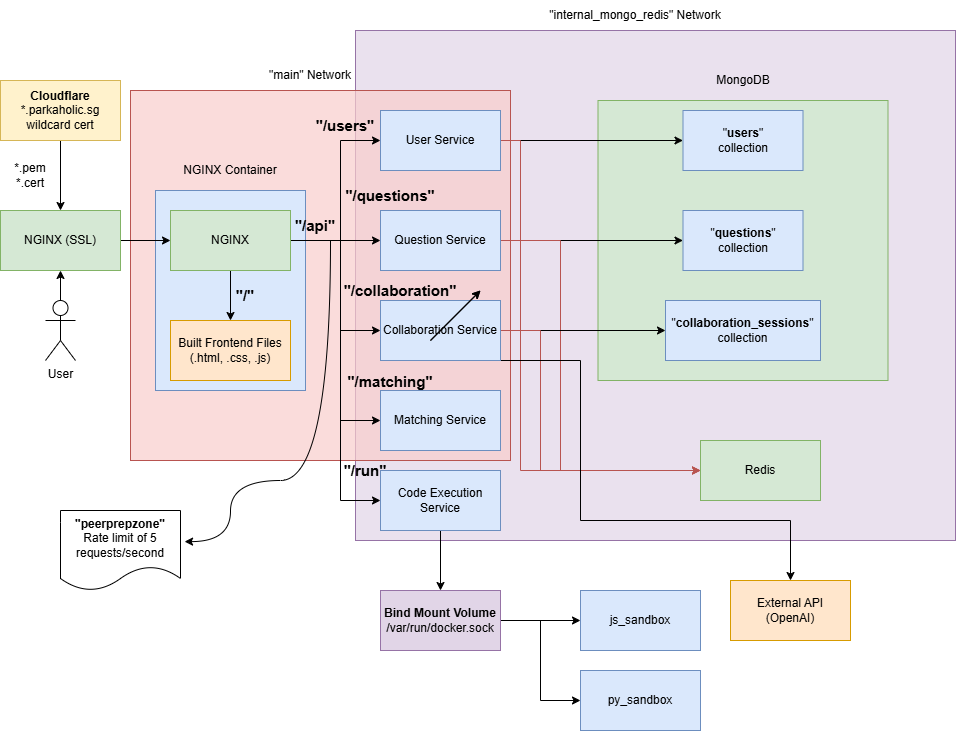

The diagram above was exported from draw.io. Its source (the exported page's mxGraphModel, read from the mxfile embedded in the PNG):
<mxGraphModel dx="1051" dy="663" grid="1" gridSize="10" guides="1" tooltips="1" connect="1" arrows="1" fold="1" page="1" pageScale="1" pageWidth="850" pageHeight="1100" math="0" shadow="0">
  <root>
    <mxCell id="0" />
    <mxCell id="1" parent="0" />
    <mxCell id="RirraL9qLZYPVxR3pHyk-1" value="" style="rounded=0;whiteSpace=wrap;html=1;fillColor=#e1d5e7;fillStyle=solid;strokeColor=#9673a6;gradientColor=none;fillOpacity=70;" parent="1" vertex="1">
      <mxGeometry x="425" y="80" width="600" height="510" as="geometry" />
    </mxCell>
    <mxCell id="RirraL9qLZYPVxR3pHyk-3" value="" style="rounded=0;whiteSpace=wrap;html=1;fillColor=#f8cecc;fillStyle=solid;strokeColor=#b85450;fillOpacity=70;" parent="1" vertex="1">
      <mxGeometry x="200" y="140" width="380" height="370" as="geometry" />
    </mxCell>
    <mxCell id="QwHBwgnYl4Hv5XBhtzQy-1" value="" style="rounded=0;whiteSpace=wrap;html=1;fillColor=#dae8fc;fillStyle=solid;strokeColor=#6c8ebf;" parent="1" vertex="1">
      <mxGeometry x="225" y="240" width="150" height="200" as="geometry" />
    </mxCell>
    <mxCell id="41EBdhxNxVLZV15aZkeJ-2" value="Redis" style="rounded=0;whiteSpace=wrap;html=1;fillColor=#d5e8d4;strokeColor=#82b366;" parent="1" vertex="1">
      <mxGeometry x="770" y="490" width="120" height="60" as="geometry" />
    </mxCell>
    <mxCell id="41EBdhxNxVLZV15aZkeJ-1" value="" style="rounded=0;whiteSpace=wrap;html=1;fillColor=#d5e8d4;strokeColor=#82b366;fillStyle=solid;" parent="1" vertex="1">
      <mxGeometry x="667.5" y="150" width="290" height="280" as="geometry" />
    </mxCell>
    <mxCell id="41EBdhxNxVLZV15aZkeJ-5" style="edgeStyle=orthogonalEdgeStyle;rounded=0;orthogonalLoop=1;jettySize=auto;html=1;" parent="1" source="41EBdhxNxVLZV15aZkeJ-3" target="41EBdhxNxVLZV15aZkeJ-4" edge="1">
      <mxGeometry relative="1" as="geometry" />
    </mxCell>
    <mxCell id="41EBdhxNxVLZV15aZkeJ-14" style="edgeStyle=orthogonalEdgeStyle;rounded=0;orthogonalLoop=1;jettySize=auto;html=1;entryX=0;entryY=0.5;entryDx=0;entryDy=0;" parent="1" source="41EBdhxNxVLZV15aZkeJ-3" target="41EBdhxNxVLZV15aZkeJ-11" edge="1">
      <mxGeometry relative="1" as="geometry" />
    </mxCell>
    <mxCell id="41EBdhxNxVLZV15aZkeJ-15" style="edgeStyle=orthogonalEdgeStyle;rounded=0;orthogonalLoop=1;jettySize=auto;html=1;entryX=0;entryY=0.5;entryDx=0;entryDy=0;" parent="1" source="41EBdhxNxVLZV15aZkeJ-3" target="41EBdhxNxVLZV15aZkeJ-10" edge="1">
      <mxGeometry relative="1" as="geometry">
        <Array as="points">
          <mxPoint x="410" y="290" />
          <mxPoint x="410" y="190" />
        </Array>
      </mxGeometry>
    </mxCell>
    <mxCell id="41EBdhxNxVLZV15aZkeJ-16" style="edgeStyle=orthogonalEdgeStyle;rounded=0;orthogonalLoop=1;jettySize=auto;html=1;entryX=0;entryY=0.5;entryDx=0;entryDy=0;" parent="1" source="41EBdhxNxVLZV15aZkeJ-3" target="41EBdhxNxVLZV15aZkeJ-12" edge="1">
      <mxGeometry relative="1" as="geometry">
        <Array as="points">
          <mxPoint x="410" y="290" />
          <mxPoint x="410" y="380" />
        </Array>
      </mxGeometry>
    </mxCell>
    <mxCell id="41EBdhxNxVLZV15aZkeJ-17" style="edgeStyle=orthogonalEdgeStyle;rounded=0;orthogonalLoop=1;jettySize=auto;html=1;entryX=0;entryY=0.5;entryDx=0;entryDy=0;" parent="1" source="41EBdhxNxVLZV15aZkeJ-3" target="41EBdhxNxVLZV15aZkeJ-13" edge="1">
      <mxGeometry relative="1" as="geometry">
        <Array as="points">
          <mxPoint x="410" y="290" />
          <mxPoint x="410" y="470" />
        </Array>
      </mxGeometry>
    </mxCell>
    <mxCell id="0XIW0K8542p3BAa0IinY-8" style="edgeStyle=orthogonalEdgeStyle;rounded=0;orthogonalLoop=1;jettySize=auto;html=1;entryX=0;entryY=0.5;entryDx=0;entryDy=0;" parent="1" source="41EBdhxNxVLZV15aZkeJ-3" target="0XIW0K8542p3BAa0IinY-7" edge="1">
      <mxGeometry relative="1" as="geometry">
        <Array as="points">
          <mxPoint x="410" y="290" />
          <mxPoint x="410" y="550" />
        </Array>
      </mxGeometry>
    </mxCell>
    <mxCell id="41EBdhxNxVLZV15aZkeJ-3" value="NGINX" style="rounded=0;whiteSpace=wrap;html=1;fillColor=#d5e8d4;strokeColor=#82b366;" parent="1" vertex="1">
      <mxGeometry x="240" y="260" width="120" height="60" as="geometry" />
    </mxCell>
    <mxCell id="41EBdhxNxVLZV15aZkeJ-4" value="Built Frontend Files&lt;br&gt;(.html, .css, .js)" style="rounded=0;whiteSpace=wrap;html=1;fillColor=#ffe6cc;strokeColor=#d79b00;" parent="1" vertex="1">
      <mxGeometry x="240" y="370" width="120" height="60" as="geometry" />
    </mxCell>
    <mxCell id="41EBdhxNxVLZV15aZkeJ-7" style="edgeStyle=orthogonalEdgeStyle;rounded=0;orthogonalLoop=1;jettySize=auto;html=1;entryX=0;entryY=0.5;entryDx=0;entryDy=0;" parent="1" target="41EBdhxNxVLZV15aZkeJ-3" edge="1">
      <mxGeometry relative="1" as="geometry">
        <mxPoint x="190" y="290" as="sourcePoint" />
      </mxGeometry>
    </mxCell>
    <mxCell id="RirraL9qLZYPVxR3pHyk-8" style="edgeStyle=orthogonalEdgeStyle;rounded=0;orthogonalLoop=1;jettySize=auto;html=1;entryX=0.5;entryY=1;entryDx=0;entryDy=0;" parent="1" source="41EBdhxNxVLZV15aZkeJ-6" target="RirraL9qLZYPVxR3pHyk-5" edge="1">
      <mxGeometry relative="1" as="geometry" />
    </mxCell>
    <mxCell id="41EBdhxNxVLZV15aZkeJ-6" value="User" style="shape=umlActor;verticalLabelPosition=bottom;verticalAlign=top;html=1;outlineConnect=0;" parent="1" vertex="1">
      <mxGeometry x="115" y="350" width="30" height="60" as="geometry" />
    </mxCell>
    <mxCell id="srvKpYueAVTg1VaY08hH-8" style="edgeStyle=orthogonalEdgeStyle;rounded=0;orthogonalLoop=1;jettySize=auto;html=1;entryX=0;entryY=0.5;entryDx=0;entryDy=0;" parent="1" source="41EBdhxNxVLZV15aZkeJ-10" target="srvKpYueAVTg1VaY08hH-1" edge="1">
      <mxGeometry relative="1" as="geometry" />
    </mxCell>
    <mxCell id="srvKpYueAVTg1VaY08hH-14" style="edgeStyle=orthogonalEdgeStyle;rounded=0;orthogonalLoop=1;jettySize=auto;html=1;entryX=0;entryY=0.5;entryDx=0;entryDy=0;fillColor=#f8cecc;strokeColor=#b85450;" parent="1" source="41EBdhxNxVLZV15aZkeJ-10" target="41EBdhxNxVLZV15aZkeJ-2" edge="1">
      <mxGeometry relative="1" as="geometry">
        <Array as="points">
          <mxPoint x="590" y="190" />
          <mxPoint x="590" y="520" />
        </Array>
      </mxGeometry>
    </mxCell>
    <mxCell id="41EBdhxNxVLZV15aZkeJ-10" value="User Service" style="rounded=0;whiteSpace=wrap;html=1;fillColor=#dae8fc;strokeColor=#6c8ebf;" parent="1" vertex="1">
      <mxGeometry x="450" y="160" width="120" height="60" as="geometry" />
    </mxCell>
    <mxCell id="srvKpYueAVTg1VaY08hH-9" style="edgeStyle=orthogonalEdgeStyle;rounded=0;orthogonalLoop=1;jettySize=auto;html=1;" parent="1" source="41EBdhxNxVLZV15aZkeJ-11" target="srvKpYueAVTg1VaY08hH-4" edge="1">
      <mxGeometry relative="1" as="geometry" />
    </mxCell>
    <mxCell id="srvKpYueAVTg1VaY08hH-12" style="edgeStyle=orthogonalEdgeStyle;rounded=0;orthogonalLoop=1;jettySize=auto;html=1;entryX=0;entryY=0.5;entryDx=0;entryDy=0;fillColor=#f8cecc;strokeColor=#b85450;" parent="1" source="41EBdhxNxVLZV15aZkeJ-11" target="41EBdhxNxVLZV15aZkeJ-2" edge="1">
      <mxGeometry relative="1" as="geometry">
        <Array as="points">
          <mxPoint x="630" y="290" />
          <mxPoint x="630" y="520" />
        </Array>
      </mxGeometry>
    </mxCell>
    <mxCell id="41EBdhxNxVLZV15aZkeJ-11" value="Question Service" style="rounded=0;whiteSpace=wrap;html=1;fillColor=#dae8fc;strokeColor=#6c8ebf;" parent="1" vertex="1">
      <mxGeometry x="450" y="260" width="120" height="60" as="geometry" />
    </mxCell>
    <mxCell id="srvKpYueAVTg1VaY08hH-10" style="edgeStyle=orthogonalEdgeStyle;rounded=0;orthogonalLoop=1;jettySize=auto;html=1;" parent="1" source="41EBdhxNxVLZV15aZkeJ-12" target="srvKpYueAVTg1VaY08hH-6" edge="1">
      <mxGeometry relative="1" as="geometry" />
    </mxCell>
    <mxCell id="srvKpYueAVTg1VaY08hH-13" style="edgeStyle=orthogonalEdgeStyle;rounded=0;orthogonalLoop=1;jettySize=auto;html=1;entryX=0;entryY=0.5;entryDx=0;entryDy=0;fillColor=#f8cecc;strokeColor=#b85450;" parent="1" source="41EBdhxNxVLZV15aZkeJ-12" target="41EBdhxNxVLZV15aZkeJ-2" edge="1">
      <mxGeometry relative="1" as="geometry">
        <Array as="points">
          <mxPoint x="610" y="380" />
          <mxPoint x="610" y="520" />
        </Array>
      </mxGeometry>
    </mxCell>
    <mxCell id="0XIW0K8542p3BAa0IinY-24" style="edgeStyle=orthogonalEdgeStyle;rounded=0;orthogonalLoop=1;jettySize=auto;html=1;exitX=1;exitY=1;exitDx=0;exitDy=0;entryX=0.5;entryY=0;entryDx=0;entryDy=0;" parent="1" source="41EBdhxNxVLZV15aZkeJ-12" target="0XIW0K8542p3BAa0IinY-25" edge="1">
      <mxGeometry relative="1" as="geometry">
        <mxPoint x="820" y="620" as="targetPoint" />
        <Array as="points">
          <mxPoint x="650" y="410" />
          <mxPoint x="650" y="570" />
          <mxPoint x="860" y="570" />
        </Array>
      </mxGeometry>
    </mxCell>
    <mxCell id="41EBdhxNxVLZV15aZkeJ-12" value="Collaboration Service" style="rounded=0;whiteSpace=wrap;html=1;fillColor=#dae8fc;strokeColor=#6c8ebf;" parent="1" vertex="1">
      <mxGeometry x="450" y="350" width="120" height="60" as="geometry" />
    </mxCell>
    <mxCell id="41EBdhxNxVLZV15aZkeJ-13" value="Matching Service" style="rounded=0;whiteSpace=wrap;html=1;fillColor=#dae8fc;strokeColor=#6c8ebf;" parent="1" vertex="1">
      <mxGeometry x="450" y="440" width="120" height="60" as="geometry" />
    </mxCell>
    <mxCell id="QwHBwgnYl4Hv5XBhtzQy-2" value="NGINX Container" style="text;html=1;whiteSpace=wrap;strokeColor=none;fillColor=none;align=center;verticalAlign=middle;rounded=0;" parent="1" vertex="1">
      <mxGeometry x="230" y="200" width="140" height="40" as="geometry" />
    </mxCell>
    <mxCell id="srvKpYueAVTg1VaY08hH-1" value="&quot;&lt;b&gt;users&lt;/b&gt;&quot;&lt;div&gt;collection&lt;/div&gt;" style="rounded=0;whiteSpace=wrap;html=1;fillColor=#dae8fc;strokeColor=#6c8ebf;" parent="1" vertex="1">
      <mxGeometry x="752.5" y="160" width="120" height="60" as="geometry" />
    </mxCell>
    <mxCell id="srvKpYueAVTg1VaY08hH-2" value="MongoDB" style="text;html=1;whiteSpace=wrap;strokeColor=none;fillColor=none;align=center;verticalAlign=middle;rounded=0;" parent="1" vertex="1">
      <mxGeometry x="742.5" y="110" width="140" height="40" as="geometry" />
    </mxCell>
    <mxCell id="srvKpYueAVTg1VaY08hH-4" value="&quot;&lt;b&gt;questions&lt;/b&gt;&quot;&lt;div&gt;collection&lt;/div&gt;" style="rounded=0;whiteSpace=wrap;html=1;fillColor=#dae8fc;strokeColor=#6c8ebf;" parent="1" vertex="1">
      <mxGeometry x="752.5" y="260" width="120" height="60" as="geometry" />
    </mxCell>
    <mxCell id="srvKpYueAVTg1VaY08hH-6" value="&quot;&lt;b&gt;collaboration_sessions&lt;/b&gt;&quot;&lt;div&gt;collection&lt;/div&gt;" style="rounded=0;whiteSpace=wrap;html=1;fillColor=#dae8fc;strokeColor=#6c8ebf;" parent="1" vertex="1">
      <mxGeometry x="735" y="350" width="155" height="60" as="geometry" />
    </mxCell>
    <mxCell id="RirraL9qLZYPVxR3pHyk-2" value="&quot;internal_mongo_redis&quot; Network" style="text;html=1;whiteSpace=wrap;strokeColor=none;fillColor=none;align=center;verticalAlign=middle;rounded=0;" parent="1" vertex="1">
      <mxGeometry x="610" y="50" width="190" height="30" as="geometry" />
    </mxCell>
    <mxCell id="RirraL9qLZYPVxR3pHyk-4" value="&quot;main&quot; Network" style="text;html=1;whiteSpace=wrap;strokeColor=none;fillColor=none;align=center;verticalAlign=middle;rounded=0;" parent="1" vertex="1">
      <mxGeometry x="310" y="110" width="140" height="30" as="geometry" />
    </mxCell>
    <mxCell id="RirraL9qLZYPVxR3pHyk-5" value="NGINX (SSL)" style="rounded=0;whiteSpace=wrap;html=1;fillColor=#d5e8d4;strokeColor=#82b366;" parent="1" vertex="1">
      <mxGeometry x="70" y="260" width="120" height="60" as="geometry" />
    </mxCell>
    <mxCell id="0XIW0K8542p3BAa0IinY-4" style="edgeStyle=orthogonalEdgeStyle;rounded=0;orthogonalLoop=1;jettySize=auto;html=1;entryX=0.5;entryY=0;entryDx=0;entryDy=0;" parent="1" source="0XIW0K8542p3BAa0IinY-3" target="RirraL9qLZYPVxR3pHyk-5" edge="1">
      <mxGeometry relative="1" as="geometry" />
    </mxCell>
    <mxCell id="0XIW0K8542p3BAa0IinY-3" value="&lt;b&gt;Cloudflare&lt;/b&gt;&lt;div&gt;*.parkaholic.sg wildcard cert&lt;/div&gt;" style="rounded=0;whiteSpace=wrap;html=1;fillColor=#fff2cc;strokeColor=#d6b656;" parent="1" vertex="1">
      <mxGeometry x="70" y="130" width="120" height="60" as="geometry" />
    </mxCell>
    <mxCell id="0XIW0K8542p3BAa0IinY-5" value="*.pem&lt;div&gt;*.cert&lt;/div&gt;" style="text;html=1;whiteSpace=wrap;strokeColor=none;fillColor=none;align=center;verticalAlign=middle;rounded=0;" parent="1" vertex="1">
      <mxGeometry x="70" y="210" width="60" height="30" as="geometry" />
    </mxCell>
    <mxCell id="0XIW0K8542p3BAa0IinY-18" style="edgeStyle=orthogonalEdgeStyle;rounded=0;orthogonalLoop=1;jettySize=auto;html=1;entryX=0.5;entryY=0;entryDx=0;entryDy=0;" parent="1" source="0XIW0K8542p3BAa0IinY-7" target="0XIW0K8542p3BAa0IinY-19" edge="1">
      <mxGeometry relative="1" as="geometry">
        <mxPoint x="510" y="640" as="targetPoint" />
      </mxGeometry>
    </mxCell>
    <mxCell id="0XIW0K8542p3BAa0IinY-7" value="Code Execution Service" style="rounded=0;whiteSpace=wrap;html=1;fillColor=#dae8fc;strokeColor=#6c8ebf;" parent="1" vertex="1">
      <mxGeometry x="450" y="520" width="120" height="60" as="geometry" />
    </mxCell>
    <mxCell id="0XIW0K8542p3BAa0IinY-9" value="&lt;b&gt;&lt;font style=&quot;font-size: 15px;&quot;&gt;&quot;/&quot;&lt;/font&gt;&lt;/b&gt;&lt;span style=&quot;color: rgba(0, 0, 0, 0); font-family: monospace; font-size: 0px; text-align: start; text-wrap-mode: nowrap;&quot;&gt;%3CmxGraphModel%3E%3Croot%3E%3CmxCell%20id%3D%220%22%2F%3E%3CmxCell%20id%3D%221%22%20parent%3D%220%22%2F%3E%3CmxCell%20id%3D%222%22%20value%3D%22%26quot%3Bmain%26quot%3B%20Network%22%20style%3D%22text%3Bhtml%3D1%3BwhiteSpace%3Dwrap%3BstrokeColor%3Dnone%3BfillColor%3Dnone%3Balign%3Dcenter%3BverticalAlign%3Dmiddle%3Brounded%3D0%3B%22%20vertex%3D%221%22%20parent%3D%221%22%3E%3CmxGeometry%20x%3D%22310%22%20y%3D%22110%22%20width%3D%22140%22%20height%3D%2230%22%20as%3D%22geometry%22%2F%3E%3C%2FmxCell%3E%3C%2Froot%3E%3C%2FmxGraphModel%3E&lt;/span&gt;" style="text;html=1;whiteSpace=wrap;strokeColor=none;fillColor=none;align=center;verticalAlign=middle;rounded=0;" parent="1" vertex="1">
      <mxGeometry x="300" y="330" width="30" height="30" as="geometry" />
    </mxCell>
    <mxCell id="GaQfGMrjTDaF5mbYf5Fm-3" style="edgeStyle=orthogonalEdgeStyle;rounded=0;orthogonalLoop=1;jettySize=auto;html=1;exitX=1;exitY=1;exitDx=0;exitDy=0;curved=1;entryX=1.034;entryY=0.389;entryDx=0;entryDy=0;entryPerimeter=0;" edge="1" parent="1" source="0XIW0K8542p3BAa0IinY-11" target="GaQfGMrjTDaF5mbYf5Fm-5">
      <mxGeometry relative="1" as="geometry">
        <mxPoint x="290" y="590" as="targetPoint" />
        <Array as="points">
          <mxPoint x="400" y="530" />
          <mxPoint x="300" y="530" />
          <mxPoint x="300" y="591" />
        </Array>
      </mxGeometry>
    </mxCell>
    <mxCell id="0XIW0K8542p3BAa0IinY-11" value="&lt;b&gt;&lt;font style=&quot;font-size: 15px;&quot;&gt;&quot;/api&quot;&lt;/font&gt;&lt;/b&gt;&lt;span style=&quot;color: rgba(0, 0, 0, 0); font-family: monospace; font-size: 0px; text-align: start; text-wrap-mode: nowrap;&quot;&gt;%3CmxGraphModel%3E%3Croot%3E%3CmxCell%20id%3D%220%22%2F%3E%3CmxCell%20id%3D%221%22%20parent%3D%220%22%2F%3E%3CmxCell%20id%3D%222%22%20value%3D%22%26quot%3Bmain%26quot%3B%20Network%22%20style%3D%22text%3Bhtml%3D1%3BwhiteSpace%3Dwrap%3BstrokeColor%3Dnone%3BfillColor%3Dnone%3Balign%3Dcenter%3BverticalAlign%3Dmiddle%3Brounded%3D0%3B%22%20vertex%3D%221%22%20parent%3D%221%22%3E%3CmxGeometry%20x%3D%22310%22%20y%3D%22110%22%20width%3D%22140%22%20height%3D%2230%22%20as%3D%22geometry%22%2F%3E%3C%2FmxCell%3E%3C%2Froot%3E%3C%2FmxGraphModel%3E&lt;/span&gt;" style="text;html=1;whiteSpace=wrap;strokeColor=none;fillColor=none;align=center;verticalAlign=middle;rounded=0;" parent="1" vertex="1">
      <mxGeometry x="370" y="260" width="30" height="30" as="geometry" />
    </mxCell>
    <mxCell id="0XIW0K8542p3BAa0IinY-12" value="&lt;b&gt;&lt;font style=&quot;font-size: 15px;&quot;&gt;&quot;/users&quot;&lt;/font&gt;&lt;/b&gt;&lt;span style=&quot;color: rgba(0, 0, 0, 0); font-family: monospace; font-size: 0px; text-align: start; text-wrap-mode: nowrap;&quot;&gt;%3CmxGraphModel%3E%3Croot%3E%3CmxCell%20id%3D%220%22%2F%3E%3CmxCell%20id%3D%221%22%20parent%3D%220%22%2F%3E%3CmxCell%20id%3D%222%22%20value%3D%22%26quot%3Bmain%26quot%3B%20Network%22%20style%3D%22text%3Bhtml%3D1%3BwhiteSpace%3Dwrap%3BstrokeColor%3Dnone%3BfillColor%3Dnone%3Balign%3Dcenter%3BverticalAlign%3Dmiddle%3Brounded%3D0%3B%22%20vertex%3D%221%22%20parent%3D%221%22%3E%3CmxGeometry%20x%3D%22310%22%20y%3D%22110%22%20width%3D%22140%22%20height%3D%2230%22%20as%3D%22geometry%22%2F%3E%3C%2FmxCell%3E%3C%2Froot%3E%3C%2FmxGraphModel%3E&lt;/span&gt;" style="text;html=1;whiteSpace=wrap;strokeColor=none;fillColor=none;align=center;verticalAlign=middle;rounded=0;" parent="1" vertex="1">
      <mxGeometry x="400" y="160" width="30" height="30" as="geometry" />
    </mxCell>
    <mxCell id="0XIW0K8542p3BAa0IinY-13" value="&lt;span style=&quot;font-size: 15px;&quot;&gt;&lt;b&gt;&quot;/collaboration&quot;&lt;/b&gt;&lt;/span&gt;" style="text;html=1;whiteSpace=wrap;strokeColor=none;fillColor=none;align=center;verticalAlign=middle;rounded=0;" parent="1" vertex="1">
      <mxGeometry x="410" y="325" width="120" height="30" as="geometry" />
    </mxCell>
    <mxCell id="0XIW0K8542p3BAa0IinY-15" value="&lt;span style=&quot;font-size: 15px;&quot;&gt;&lt;b&gt;&quot;/matching&quot;&lt;/b&gt;&lt;/span&gt;" style="text;html=1;whiteSpace=wrap;strokeColor=none;fillColor=none;align=center;verticalAlign=middle;rounded=0;" parent="1" vertex="1">
      <mxGeometry x="400" y="416" width="120" height="30" as="geometry" />
    </mxCell>
    <mxCell id="0XIW0K8542p3BAa0IinY-16" value="&lt;span style=&quot;font-size: 15px;&quot;&gt;&lt;b&gt;&quot;/run&quot;&lt;/b&gt;&lt;/span&gt;" style="text;html=1;whiteSpace=wrap;strokeColor=none;fillColor=none;align=center;verticalAlign=middle;rounded=0;" parent="1" vertex="1">
      <mxGeometry x="375" y="505" width="120" height="30" as="geometry" />
    </mxCell>
    <mxCell id="0XIW0K8542p3BAa0IinY-17" value="&lt;span style=&quot;font-size: 15px;&quot;&gt;&lt;b&gt;&quot;/questions&quot;&lt;/b&gt;&lt;/span&gt;" style="text;html=1;whiteSpace=wrap;strokeColor=none;fillColor=none;align=center;verticalAlign=middle;rounded=0;" parent="1" vertex="1">
      <mxGeometry x="400" y="230" width="120" height="30" as="geometry" />
    </mxCell>
    <mxCell id="0XIW0K8542p3BAa0IinY-20" style="edgeStyle=orthogonalEdgeStyle;rounded=0;orthogonalLoop=1;jettySize=auto;html=1;" parent="1" source="0XIW0K8542p3BAa0IinY-19" edge="1">
      <mxGeometry relative="1" as="geometry">
        <mxPoint x="650" y="670" as="targetPoint" />
      </mxGeometry>
    </mxCell>
    <mxCell id="0XIW0K8542p3BAa0IinY-23" style="edgeStyle=orthogonalEdgeStyle;rounded=0;orthogonalLoop=1;jettySize=auto;html=1;entryX=0;entryY=0.5;entryDx=0;entryDy=0;" parent="1" source="0XIW0K8542p3BAa0IinY-19" target="0XIW0K8542p3BAa0IinY-22" edge="1">
      <mxGeometry relative="1" as="geometry" />
    </mxCell>
    <mxCell id="0XIW0K8542p3BAa0IinY-19" value="&lt;b&gt;Bind Mount Volume&lt;/b&gt;&lt;div&gt;/var/run/docker.sock&lt;/div&gt;" style="rounded=0;whiteSpace=wrap;html=1;fillColor=#e1d5e7;strokeColor=#9673a6;" parent="1" vertex="1">
      <mxGeometry x="450" y="640" width="120" height="60" as="geometry" />
    </mxCell>
    <mxCell id="0XIW0K8542p3BAa0IinY-21" value="js_sandbox" style="rounded=0;whiteSpace=wrap;html=1;fillColor=#dae8fc;strokeColor=#6c8ebf;" parent="1" vertex="1">
      <mxGeometry x="650" y="640" width="120" height="60" as="geometry" />
    </mxCell>
    <mxCell id="0XIW0K8542p3BAa0IinY-22" value="py_sandbox" style="rounded=0;whiteSpace=wrap;html=1;fillColor=#dae8fc;strokeColor=#6c8ebf;" parent="1" vertex="1">
      <mxGeometry x="650" y="720" width="120" height="60" as="geometry" />
    </mxCell>
    <mxCell id="0XIW0K8542p3BAa0IinY-25" value="External API&lt;div&gt;(OpenAI)&lt;/div&gt;" style="rounded=0;whiteSpace=wrap;html=1;fillColor=#ffe6cc;strokeColor=#d79b00;" parent="1" vertex="1">
      <mxGeometry x="800" y="630" width="120" height="60" as="geometry" />
    </mxCell>
    <mxCell id="GaQfGMrjTDaF5mbYf5Fm-1" value="" style="endArrow=classic;html=1;rounded=0;" edge="1" parent="1">
      <mxGeometry width="50" height="50" relative="1" as="geometry">
        <mxPoint x="500" y="390" as="sourcePoint" />
        <mxPoint x="550" y="340" as="targetPoint" />
      </mxGeometry>
    </mxCell>
    <mxCell id="GaQfGMrjTDaF5mbYf5Fm-2" value="" style="endArrow=classic;html=1;rounded=0;" edge="1" parent="1">
      <mxGeometry width="50" height="50" relative="1" as="geometry">
        <mxPoint x="500" y="390" as="sourcePoint" />
        <mxPoint x="550" y="340" as="targetPoint" />
      </mxGeometry>
    </mxCell>
    <mxCell id="GaQfGMrjTDaF5mbYf5Fm-5" value="&lt;b&gt;&quot;peerprepzone&quot;&lt;/b&gt;&lt;div&gt;Rate limit of 5 requests/second&lt;/div&gt;" style="shape=document;whiteSpace=wrap;html=1;boundedLbl=1;" vertex="1" parent="1">
      <mxGeometry x="130" y="560" width="120" height="80" as="geometry" />
    </mxCell>
  </root>
</mxGraphModel>